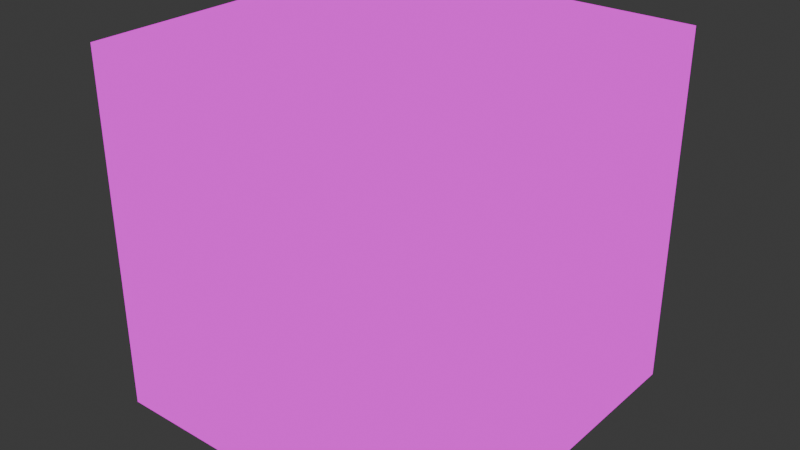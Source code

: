 # Source: platform.blend  (saved by Blender 4.3.34; exported with 4.5.12 LTS)
import bpy
from mathutils import Matrix  # noqa: F401  (used for matrix-valued properties, if any)

bpy.ops.wm.read_factory_settings(use_empty=True)
scene = bpy.context.scene
scene.name = 'Scene'

# ---- collections
col_collection = bpy.data.collections.new('Collection'); scene.collection.children.link(col_collection)

# ---- images (referenced by path relative to the original .blend; pixels are not part of the script)
import os
ASSET_DIR = os.environ.get("B2B_ASSET_DIR", "")  # directory of the original .blend (textures are referenced by path, not embedded)
HERE = os.path.dirname(os.path.abspath(__file__))  # packed textures are extracted next to this script under _unpacked/

def load_image(name, relpath, width, height, colorspace="sRGB"):
    """Load a texture the original file referenced (path relative to the .blend, or extracted next to this script)."""
    p = next((c for c in (os.path.join(HERE, relpath), os.path.join(ASSET_DIR, relpath)) if relpath and os.path.exists(c)), "")
    if p:
        img = bpy.data.images.load(p, check_existing=True)
        img.name = name
    else:  # same state as the original file: an image datablock whose file is absent (Cycles renders it pink)
        img = bpy.data.images.new(name, width, height)
        img.source = "FILE"
        img.filepath = "//" + (relpath or name)
    img.colorspace_settings.name = colorspace
    return img
img_platform_sides_png = load_image('platform_Sides.png', 'platform_Sides.png', 1024, 1024, 'sRGB')

# ---- materials (node trees are filled in below, after node groups)
mat_material_001 = bpy.data.materials.new('Material.001')

# ---- material node trees
mat_material_001.use_nodes = True; mat_material_001.node_tree.nodes.clear()
_N = mat_material_001.node_tree.nodes; _L = mat_material_001.node_tree.links
n0 = _N.new('ShaderNodeBsdfPrincipled'); n0.name = 'Principled BSDF'; n0.location = (-463, 244)
n1 = _N.new('ShaderNodeOutputMaterial'); n1.name = 'Material Output'; n1.location = (549, 236)
n2 = _N.new('ShaderNodeTexImage'); n2.name = 'Image Texture'; n2.location = (-9, 134)
n2.image = img_platform_sides_png
_L.new(n2.outputs[0], n1.inputs[0])
n1.is_active_output = True

# ---- world
world_world = bpy.data.worlds.new('World'); scene.world = world_world
world_world.use_nodes = True; world_world.node_tree.nodes.clear()
_N = world_world.node_tree.nodes; _L = world_world.node_tree.links
n0 = _N.new('ShaderNodeOutputWorld'); n0.name = 'World Output'; n0.location = (300, 300)
n1 = _N.new('ShaderNodeBackground'); n1.name = 'Background'; n1.location = (10, 300)
n1.inputs[0].default_value = (0.05088, 0.05088, 0.05088, 1.0)
_L.new(n1.outputs[0], n0.inputs[0])
n0.is_active_output = True
world_world.color = (0.05088, 0.05088, 0.05088)
world_world.use_sun_shadow = False
world_world.sun_shadow_jitter_overblur = 0.0

# ---- meshes
me_cube = bpy.data.meshes.new('Cube')
me_cube.from_pydata([(-1.0, -1.0, -1.0), (-1.0, -1.0, 1.0), (-1.0, 1.0, -1.0), (-1.0, 1.0, 1.0), (1.0, -1.0, -1.0), (1.0, -1.0, 1.0), (1.0, 1.0, -1.0), (1.0, 1.0, 1.0)], [], [(0, 1, 3, 2), (2, 3, 7, 6), (6, 7, 5, 4), (4, 5, 1, 0), (2, 6, 4, 0), (7, 3, 1, 5)])
_uv = me_cube.uv_layers.new(name='UVMap')
_uv.uv.foreach_set('vector', [0.375, 0.0, 0.625, 0.0, 0.625, 0.25, 0.375, 0.25, 0.375, 0.25, 0.625, 0.25, 0.625, 0.5, 0.375, 0.5, 0.375, 0.5, 0.625, 0.5, 0.625, 0.75, 0.375, 0.75, 0.375, 0.75, 0.625, 0.75, 0.625, 1.0, 0.375, 1.0, 0.125, 0.5, 0.375, 0.5, 0.375, 0.75, 0.125, 0.75, 0.625, 0.5, 0.875, 0.5, 0.875, 0.75, 0.625, 0.75])
me_cube.materials.append(mat_material_001)
me_cube.update()

# ---- objects
ob_platform_convcol = bpy.data.objects.new('platform-convcol', me_cube)

# ---- transforms, parenting, visibility, modifiers, constraints
ob_platform_convcol.location = (0.0, 0.0, 0.0)
ob_platform_convcol.rotation_euler = (0.0, -0.0, 3.142)

# ---- collection membership
col_collection.objects.link(ob_platform_convcol)

# ---- scene / render settings (as saved in the file)
scene.frame_start = 1; scene.frame_end = 250; scene.frame_set(1)
scene.render.engine = 'BLENDER_EEVEE_NEXT'
bpy.context.view_layer.update()

# ---- added for rendering (the .blend has no active camera and no usable light): camera, sun
cam_auto = bpy.data.cameras.new('AutoCamera')
cam_auto.lens = 50.0
cam_auto.sensor_width = 36.0
cam_auto.clip_end = 1000.0
ob_auto_camera = bpy.data.objects.new('AutoCamera', cam_auto)
scene.collection.objects.link(ob_auto_camera)
ob_auto_camera.location = (3.20507, -3.84609, 2.56406)
ob_auto_camera.rotation_euler = (1.09748, -7.21219e-08, 0.694738)
scene.camera = ob_auto_camera
light_auto_sun = bpy.data.lights.new('AutoSun', 'SUN')
light_auto_sun.energy = 3.0
light_auto_sun.angle = 0.0523599
ob_auto_sun = bpy.data.objects.new('AutoSun', light_auto_sun)
scene.collection.objects.link(ob_auto_sun)
ob_auto_sun.rotation_euler = (0.872665, 0.174533, 0.523599)
bpy.context.view_layer.update()
